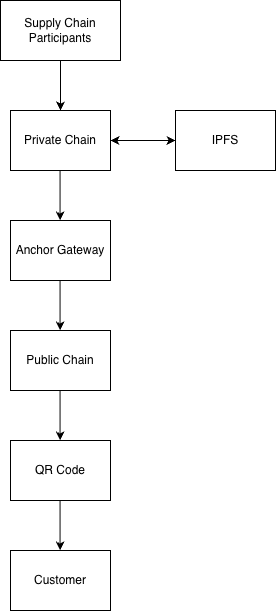

The diagram above was exported from draw.io. Its source (the exported page's mxGraphModel, read from the mxfile embedded in the PNG):
<mxGraphModel dx="1198" dy="707" grid="1" gridSize="10" guides="1" tooltips="1" connect="1" arrows="1" fold="1" page="1" pageScale="1" pageWidth="850" pageHeight="1100" math="0" shadow="0">
  <root>
    <mxCell id="0" />
    <mxCell id="1" parent="0" />
    <UserObject label="Supply Chain Participants" treeRoot="1" id="d6egsfUnXoAJgUMwk6IW-1">
      <mxCell style="whiteSpace=wrap;html=1;align=center;treeFolding=1;treeMoving=1;newEdgeStyle={&quot;edgeStyle&quot;:&quot;elbowEdgeStyle&quot;,&quot;startArrow&quot;:&quot;none&quot;,&quot;endArrow&quot;:&quot;none&quot;};" vertex="1" parent="1">
        <mxGeometry x="305" y="40" width="120" height="60" as="geometry" />
      </mxCell>
    </UserObject>
    <mxCell id="d6egsfUnXoAJgUMwk6IW-2" value="Private Chain" style="whiteSpace=wrap;html=1;align=center;verticalAlign=middle;treeFolding=1;treeMoving=1;newEdgeStyle={&quot;edgeStyle&quot;:&quot;elbowEdgeStyle&quot;,&quot;startArrow&quot;:&quot;none&quot;,&quot;endArrow&quot;:&quot;none&quot;};" vertex="1" parent="1">
      <mxGeometry x="315" y="150" width="100" height="60" as="geometry" />
    </mxCell>
    <mxCell id="d6egsfUnXoAJgUMwk6IW-4" value="" style="endArrow=classic;html=1;rounded=0;exitX=0.5;exitY=1;exitDx=0;exitDy=0;" edge="1" parent="1" source="d6egsfUnXoAJgUMwk6IW-1">
      <mxGeometry width="50" height="50" relative="1" as="geometry">
        <mxPoint x="380" y="290" as="sourcePoint" />
        <mxPoint x="365" y="150" as="targetPoint" />
      </mxGeometry>
    </mxCell>
    <mxCell id="d6egsfUnXoAJgUMwk6IW-5" value="Anchor Gateway" style="whiteSpace=wrap;html=1;align=center;verticalAlign=middle;treeFolding=1;treeMoving=1;newEdgeStyle={&quot;edgeStyle&quot;:&quot;elbowEdgeStyle&quot;,&quot;startArrow&quot;:&quot;none&quot;,&quot;endArrow&quot;:&quot;none&quot;};" vertex="1" parent="1">
      <mxGeometry x="315" y="260" width="100" height="60" as="geometry" />
    </mxCell>
    <mxCell id="d6egsfUnXoAJgUMwk6IW-8" value="Public Chain" style="whiteSpace=wrap;html=1;align=center;verticalAlign=middle;treeFolding=1;treeMoving=1;newEdgeStyle={&quot;edgeStyle&quot;:&quot;elbowEdgeStyle&quot;,&quot;startArrow&quot;:&quot;none&quot;,&quot;endArrow&quot;:&quot;none&quot;};" vertex="1" parent="1">
      <mxGeometry x="315" y="370" width="100" height="60" as="geometry" />
    </mxCell>
    <mxCell id="d6egsfUnXoAJgUMwk6IW-10" value="QR Code" style="whiteSpace=wrap;html=1;align=center;verticalAlign=middle;treeFolding=1;treeMoving=1;newEdgeStyle={&quot;edgeStyle&quot;:&quot;elbowEdgeStyle&quot;,&quot;startArrow&quot;:&quot;none&quot;,&quot;endArrow&quot;:&quot;none&quot;};" vertex="1" parent="1">
      <mxGeometry x="315" y="480" width="100" height="60" as="geometry" />
    </mxCell>
    <mxCell id="d6egsfUnXoAJgUMwk6IW-12" value="Customer" style="whiteSpace=wrap;html=1;align=center;verticalAlign=middle;treeFolding=1;treeMoving=1;newEdgeStyle={&quot;edgeStyle&quot;:&quot;elbowEdgeStyle&quot;,&quot;startArrow&quot;:&quot;none&quot;,&quot;endArrow&quot;:&quot;none&quot;};" vertex="1" parent="1">
      <mxGeometry x="315" y="590" width="100" height="60" as="geometry" />
    </mxCell>
    <mxCell id="d6egsfUnXoAJgUMwk6IW-16" value="" style="endArrow=classic;html=1;rounded=0;exitX=0.5;exitY=1;exitDx=0;exitDy=0;" edge="1" parent="1">
      <mxGeometry width="50" height="50" relative="1" as="geometry">
        <mxPoint x="364.57" y="210" as="sourcePoint" />
        <mxPoint x="364.57" y="260" as="targetPoint" />
      </mxGeometry>
    </mxCell>
    <mxCell id="d6egsfUnXoAJgUMwk6IW-17" value="" style="endArrow=classic;html=1;rounded=0;exitX=0.5;exitY=1;exitDx=0;exitDy=0;" edge="1" parent="1">
      <mxGeometry width="50" height="50" relative="1" as="geometry">
        <mxPoint x="364.57" y="320" as="sourcePoint" />
        <mxPoint x="364.57" y="370" as="targetPoint" />
      </mxGeometry>
    </mxCell>
    <mxCell id="d6egsfUnXoAJgUMwk6IW-18" value="" style="endArrow=classic;html=1;rounded=0;exitX=0.5;exitY=1;exitDx=0;exitDy=0;" edge="1" parent="1">
      <mxGeometry width="50" height="50" relative="1" as="geometry">
        <mxPoint x="364.57" y="430" as="sourcePoint" />
        <mxPoint x="364.57" y="480" as="targetPoint" />
      </mxGeometry>
    </mxCell>
    <mxCell id="d6egsfUnXoAJgUMwk6IW-19" value="" style="endArrow=classic;html=1;rounded=0;exitX=0.5;exitY=1;exitDx=0;exitDy=0;" edge="1" parent="1">
      <mxGeometry width="50" height="50" relative="1" as="geometry">
        <mxPoint x="364.57" y="540" as="sourcePoint" />
        <mxPoint x="364.57" y="590" as="targetPoint" />
      </mxGeometry>
    </mxCell>
    <mxCell id="d6egsfUnXoAJgUMwk6IW-23" value="IPFS" style="whiteSpace=wrap;html=1;align=center;verticalAlign=middle;treeFolding=1;treeMoving=1;newEdgeStyle={&quot;edgeStyle&quot;:&quot;elbowEdgeStyle&quot;,&quot;startArrow&quot;:&quot;none&quot;,&quot;endArrow&quot;:&quot;none&quot;};" vertex="1" parent="1">
      <mxGeometry x="480" y="150" width="100" height="60" as="geometry" />
    </mxCell>
    <mxCell id="d6egsfUnXoAJgUMwk6IW-25" value="" style="endArrow=classic;startArrow=classic;html=1;rounded=0;entryX=0;entryY=0.5;entryDx=0;entryDy=0;exitX=1;exitY=0.5;exitDx=0;exitDy=0;" edge="1" parent="1" source="d6egsfUnXoAJgUMwk6IW-2" target="d6egsfUnXoAJgUMwk6IW-23">
      <mxGeometry width="50" height="50" relative="1" as="geometry">
        <mxPoint x="380" y="280" as="sourcePoint" />
        <mxPoint x="430" y="230" as="targetPoint" />
      </mxGeometry>
    </mxCell>
  </root>
</mxGraphModel>